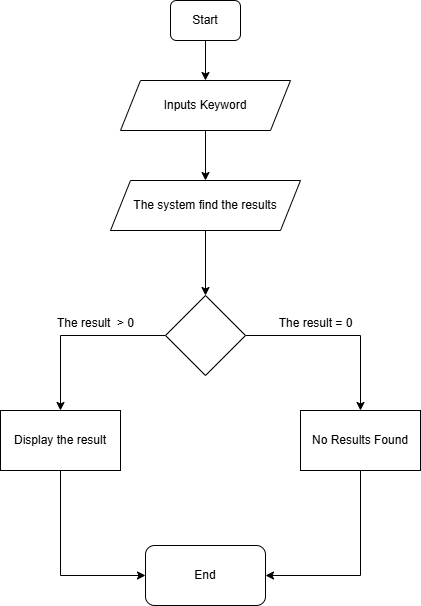

The diagram above was exported from draw.io. Its source (the exported page's mxGraphModel, read from the mxfile embedded in the PNG):
<mxGraphModel dx="712" dy="785" grid="1" gridSize="10" guides="1" tooltips="1" connect="1" arrows="1" fold="1" page="1" pageScale="1" pageWidth="827" pageHeight="1169" math="0" shadow="0">
  <root>
    <mxCell id="WIyWlLk6GJQsqaUBKTNV-0" />
    <mxCell id="WIyWlLk6GJQsqaUBKTNV-1" parent="WIyWlLk6GJQsqaUBKTNV-0" />
    <mxCell id="FwKkXHnlI11d4M6qvy4H-2" value="" style="edgeStyle=orthogonalEdgeStyle;rounded=0;orthogonalLoop=1;jettySize=auto;html=1;" edge="1" parent="WIyWlLk6GJQsqaUBKTNV-1" source="WIyWlLk6GJQsqaUBKTNV-3" target="FwKkXHnlI11d4M6qvy4H-1">
      <mxGeometry relative="1" as="geometry" />
    </mxCell>
    <mxCell id="WIyWlLk6GJQsqaUBKTNV-3" value="Start" style="rounded=1;whiteSpace=wrap;html=1;fontSize=12;glass=0;strokeWidth=1;shadow=0;" parent="WIyWlLk6GJQsqaUBKTNV-1" vertex="1">
      <mxGeometry x="320" y="10" width="70" height="40" as="geometry" />
    </mxCell>
    <mxCell id="FwKkXHnlI11d4M6qvy4H-4" value="" style="edgeStyle=orthogonalEdgeStyle;rounded=0;orthogonalLoop=1;jettySize=auto;html=1;" edge="1" parent="WIyWlLk6GJQsqaUBKTNV-1" source="FwKkXHnlI11d4M6qvy4H-1" target="FwKkXHnlI11d4M6qvy4H-3">
      <mxGeometry relative="1" as="geometry" />
    </mxCell>
    <mxCell id="FwKkXHnlI11d4M6qvy4H-1" value="Inputs Keyword" style="shape=parallelogram;perimeter=parallelogramPerimeter;whiteSpace=wrap;html=1;fixedSize=1;" vertex="1" parent="WIyWlLk6GJQsqaUBKTNV-1">
      <mxGeometry x="270" y="90" width="170" height="50" as="geometry" />
    </mxCell>
    <mxCell id="FwKkXHnlI11d4M6qvy4H-6" value="" style="edgeStyle=orthogonalEdgeStyle;rounded=0;orthogonalLoop=1;jettySize=auto;html=1;" edge="1" parent="WIyWlLk6GJQsqaUBKTNV-1" source="FwKkXHnlI11d4M6qvy4H-3" target="FwKkXHnlI11d4M6qvy4H-5">
      <mxGeometry relative="1" as="geometry" />
    </mxCell>
    <mxCell id="FwKkXHnlI11d4M6qvy4H-3" value="The system find the results" style="shape=parallelogram;perimeter=parallelogramPerimeter;whiteSpace=wrap;html=1;fixedSize=1;" vertex="1" parent="WIyWlLk6GJQsqaUBKTNV-1">
      <mxGeometry x="260" y="190" width="190" height="50" as="geometry" />
    </mxCell>
    <mxCell id="FwKkXHnlI11d4M6qvy4H-8" value="" style="edgeStyle=orthogonalEdgeStyle;rounded=0;orthogonalLoop=1;jettySize=auto;html=1;" edge="1" parent="WIyWlLk6GJQsqaUBKTNV-1" source="FwKkXHnlI11d4M6qvy4H-5" target="FwKkXHnlI11d4M6qvy4H-7">
      <mxGeometry relative="1" as="geometry" />
    </mxCell>
    <mxCell id="FwKkXHnlI11d4M6qvy4H-16" value="" style="edgeStyle=orthogonalEdgeStyle;rounded=0;orthogonalLoop=1;jettySize=auto;html=1;entryX=0.5;entryY=0;entryDx=0;entryDy=0;" edge="1" parent="WIyWlLk6GJQsqaUBKTNV-1" source="FwKkXHnlI11d4M6qvy4H-5" target="FwKkXHnlI11d4M6qvy4H-10">
      <mxGeometry relative="1" as="geometry">
        <mxPoint x="510" y="390" as="targetPoint" />
      </mxGeometry>
    </mxCell>
    <mxCell id="FwKkXHnlI11d4M6qvy4H-5" value="" style="rhombus;whiteSpace=wrap;html=1;" vertex="1" parent="WIyWlLk6GJQsqaUBKTNV-1">
      <mxGeometry x="315" y="305" width="80" height="80" as="geometry" />
    </mxCell>
    <mxCell id="FwKkXHnlI11d4M6qvy4H-14" value="" style="edgeStyle=orthogonalEdgeStyle;rounded=0;orthogonalLoop=1;jettySize=auto;html=1;entryX=0;entryY=0.5;entryDx=0;entryDy=0;exitX=0.5;exitY=1;exitDx=0;exitDy=0;" edge="1" parent="WIyWlLk6GJQsqaUBKTNV-1" source="FwKkXHnlI11d4M6qvy4H-7" target="FwKkXHnlI11d4M6qvy4H-13">
      <mxGeometry relative="1" as="geometry" />
    </mxCell>
    <mxCell id="FwKkXHnlI11d4M6qvy4H-7" value="Display the result" style="whiteSpace=wrap;html=1;" vertex="1" parent="WIyWlLk6GJQsqaUBKTNV-1">
      <mxGeometry x="150" y="420" width="120" height="60" as="geometry" />
    </mxCell>
    <mxCell id="FwKkXHnlI11d4M6qvy4H-18" style="edgeStyle=orthogonalEdgeStyle;rounded=0;orthogonalLoop=1;jettySize=auto;html=1;entryX=1;entryY=0.5;entryDx=0;entryDy=0;exitX=0.5;exitY=1;exitDx=0;exitDy=0;" edge="1" parent="WIyWlLk6GJQsqaUBKTNV-1" source="FwKkXHnlI11d4M6qvy4H-10" target="FwKkXHnlI11d4M6qvy4H-13">
      <mxGeometry relative="1" as="geometry" />
    </mxCell>
    <mxCell id="FwKkXHnlI11d4M6qvy4H-10" value="No Results Found" style="whiteSpace=wrap;html=1;" vertex="1" parent="WIyWlLk6GJQsqaUBKTNV-1">
      <mxGeometry x="450" y="420" width="120" height="60" as="geometry" />
    </mxCell>
    <mxCell id="FwKkXHnlI11d4M6qvy4H-13" value="End" style="rounded=1;whiteSpace=wrap;html=1;" vertex="1" parent="WIyWlLk6GJQsqaUBKTNV-1">
      <mxGeometry x="295" y="555" width="120" height="60" as="geometry" />
    </mxCell>
    <mxCell id="FwKkXHnlI11d4M6qvy4H-19" value="The result&amp;nbsp; &amp;gt; 0" style="text;html=1;align=center;verticalAlign=middle;resizable=0;points=[];autosize=1;strokeColor=none;fillColor=none;" vertex="1" parent="WIyWlLk6GJQsqaUBKTNV-1">
      <mxGeometry x="195" y="318" width="100" height="30" as="geometry" />
    </mxCell>
    <mxCell id="FwKkXHnlI11d4M6qvy4H-20" value="The result = 0" style="text;html=1;align=center;verticalAlign=middle;resizable=0;points=[];autosize=1;strokeColor=none;fillColor=none;" vertex="1" parent="WIyWlLk6GJQsqaUBKTNV-1">
      <mxGeometry x="415" y="318" width="100" height="30" as="geometry" />
    </mxCell>
  </root>
</mxGraphModel>